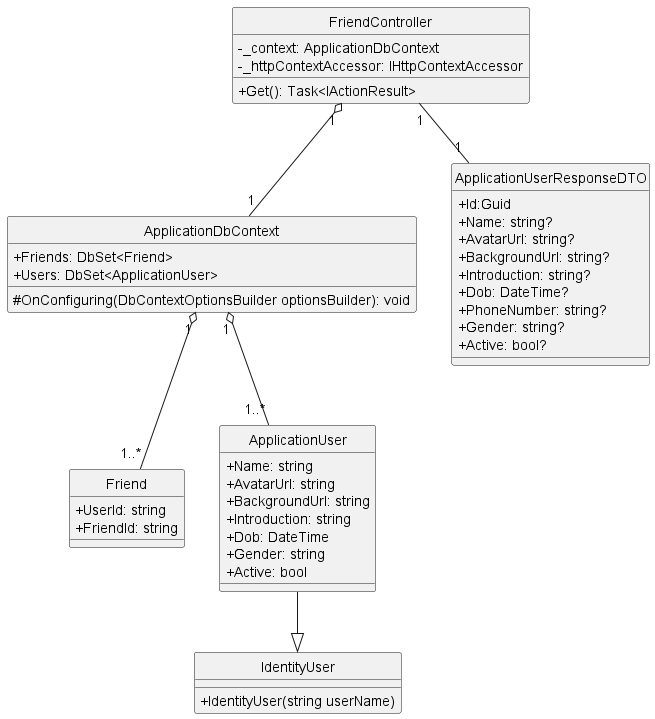

The diagram above was rendered by PlantUML. Its source (embedded in the PNG):
@startuml
hide circle
skinparam classAttributeIconSize 0

class FriendController {
    - _context: ApplicationDbContext
    - _httpContextAccessor: IHttpContextAccessor
    + Get(): Task<IActionResult> 
}

class ApplicationDbContext {
    + Friends: DbSet<Friend>
    + Users: DbSet<ApplicationUser>
    # OnConfiguring(DbContextOptionsBuilder optionsBuilder): void
}

class Friend{
    + UserId: string
    + FriendId: string
}

class ApplicationUserResponseDTO{
    + Id:Guid
    + Name: string?
    + AvatarUrl: string?
    + BackgroundUrl: string?
    + Introduction: string?
    + Dob: DateTime?
    + PhoneNumber: string?
    + Gender: string?
    + Active: bool?    
}

class ApplicationUser {
    + Name: string
    + AvatarUrl: string
    + BackgroundUrl: string
    + Introduction: string
    + Dob: DateTime
    + Gender: string
    + Active: bool
}

class IdentityUser {
    + IdentityUser(string userName) 
}

FriendController "1" o-- "1" ApplicationDbContext
FriendController "1" -- "1" ApplicationUserResponseDTO
ApplicationDbContext "1" o-- "1..*" Friend
ApplicationDbContext "1" o-- "1..*" ApplicationUser
ApplicationUser --|> IdentityUser
@enduml